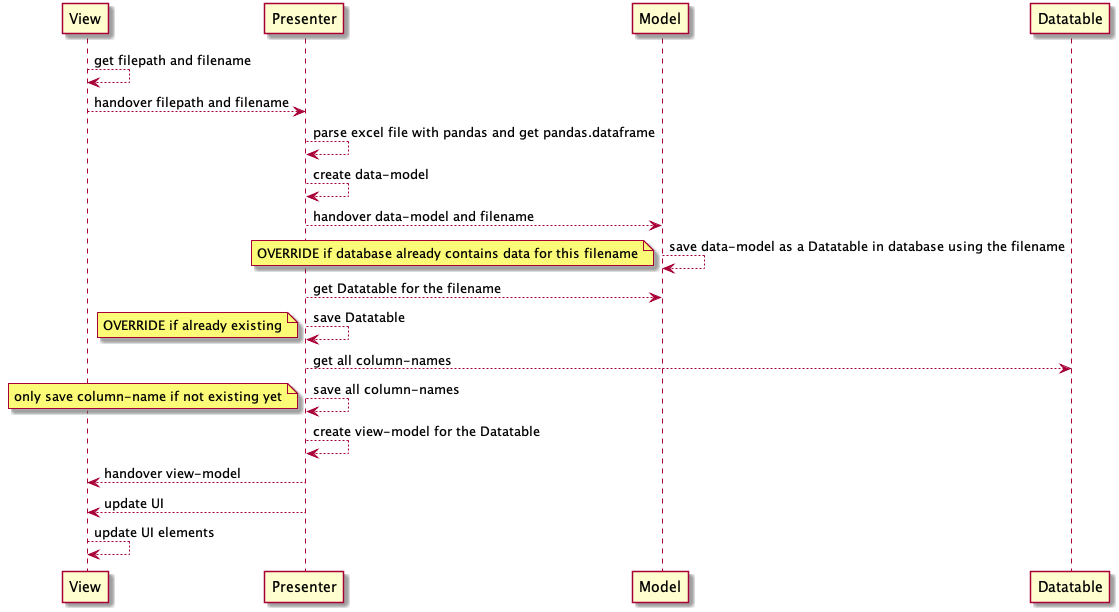

The diagram above was rendered by PlantUML. Its source (embedded in the PNG):
@startuml


participant View as view
participant Presenter as presenter
participant Model as model
participant Datatable as dt

view --> view : get filepath and filename
view --> presenter : handover filepath and filename

presenter --> presenter : parse excel file with pandas and get pandas.dataframe
presenter --> presenter : create data-model 
presenter --> model : handover data-model and filename

model --> model : save data-model as a Datatable in database using the filename
note left
	OVERRIDE if database already contains data for this filename
end note

presenter --> model : get Datatable for the filename
presenter --> presenter : save Datatable
note left
	OVERRIDE if already existing
end note

presenter --> dt : get all column-names
presenter --> presenter : save all column-names
note left
	only save column-name if not existing yet
end note


presenter --> presenter : create view-model for the Datatable
presenter --> view : handover view-model
presenter --> view : update UI
view --> view : update UI elements

@enduml